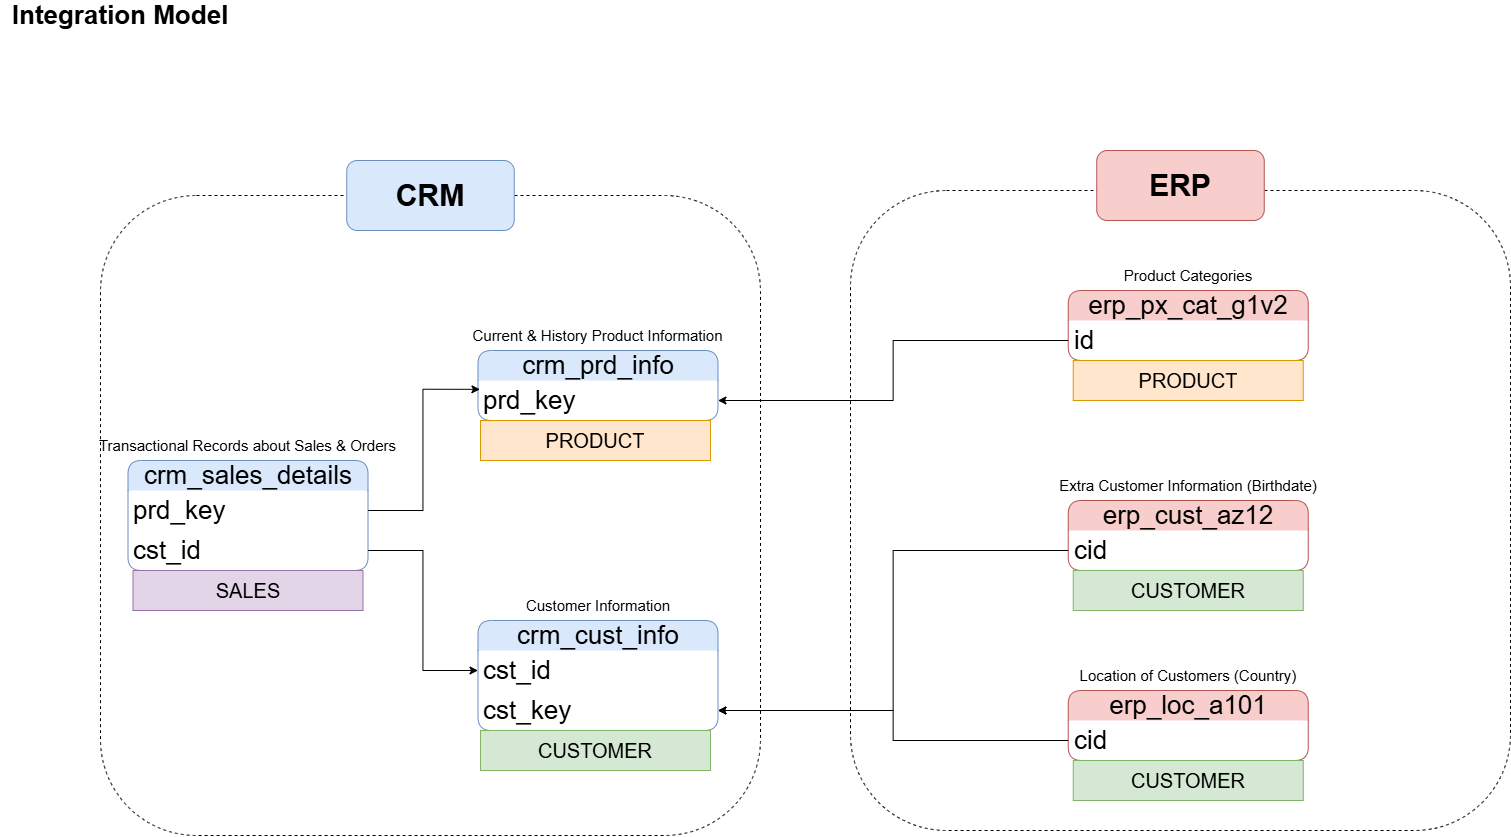

The diagram above was exported from draw.io. Its source (the exported page's mxGraphModel, read from the mxfile embedded in the PNG):
<mxGraphModel dx="1895" dy="2238" grid="1" gridSize="10" guides="1" tooltips="1" connect="1" arrows="1" fold="1" page="1" pageScale="1" pageWidth="1700" pageHeight="1100" math="0" shadow="0">
  <root>
    <mxCell id="0" />
    <mxCell id="1" parent="0" />
    <mxCell id="wUbeUgfiJaa5-Ibgseae-1" parent="1" style="text;html=1;whiteSpace=wrap;strokeColor=none;fillColor=none;align=center;verticalAlign=middle;rounded=0;fontSize=26;" value="&lt;b&gt;&lt;font&gt;Integration Model&lt;/font&gt;&lt;/b&gt;" vertex="1">
      <mxGeometry height="30" width="240" x="60" y="-1060" as="geometry" />
    </mxCell>
    <mxCell id="wUbeUgfiJaa5-Ibgseae-2" parent="1" style="swimlane;fontStyle=0;childLayout=stackLayout;horizontal=1;startSize=30;horizontalStack=0;resizeParent=1;resizeParentMax=0;resizeLast=0;collapsible=1;marginBottom=0;whiteSpace=wrap;html=1;rounded=1;swimlaneLine=0;fillColor=#dae8fc;strokeColor=#6c8ebf;fontSize=26;" value="crm_cust_info" vertex="1">
      <mxGeometry height="110" width="240" x="537.5" y="-440" as="geometry" />
    </mxCell>
    <mxCell id="wUbeUgfiJaa5-Ibgseae-3" parent="wUbeUgfiJaa5-Ibgseae-2" style="text;strokeColor=none;fillColor=none;align=left;verticalAlign=middle;spacingLeft=4;spacingRight=4;overflow=hidden;points=[[0,0.5],[1,0.5]];portConstraint=eastwest;rotatable=0;whiteSpace=wrap;html=1;fontSize=26;" value="cst_id" vertex="1">
      <mxGeometry height="40" width="240" y="30" as="geometry" />
    </mxCell>
    <mxCell id="wUbeUgfiJaa5-Ibgseae-21" parent="wUbeUgfiJaa5-Ibgseae-2" style="text;strokeColor=none;fillColor=none;align=left;verticalAlign=middle;spacingLeft=4;spacingRight=4;overflow=hidden;points=[[0,0.5],[1,0.5]];portConstraint=eastwest;rotatable=0;whiteSpace=wrap;html=1;fontSize=26;" value="cst_key" vertex="1">
      <mxGeometry height="40" width="240" y="70" as="geometry" />
    </mxCell>
    <mxCell id="wUbeUgfiJaa5-Ibgseae-6" parent="1" style="text;html=1;whiteSpace=wrap;strokeColor=none;fillColor=none;align=center;verticalAlign=middle;rounded=0;fontSize=15;" value="&lt;font&gt;Customer Information&lt;/font&gt;" vertex="1">
      <mxGeometry height="30" width="170" x="572.5" y="-470" as="geometry" />
    </mxCell>
    <mxCell id="wUbeUgfiJaa5-Ibgseae-7" parent="1" style="swimlane;fontStyle=0;childLayout=stackLayout;horizontal=1;startSize=30;horizontalStack=0;resizeParent=1;resizeParentMax=0;resizeLast=0;collapsible=1;marginBottom=0;whiteSpace=wrap;html=1;rounded=1;swimlaneLine=0;fillColor=#dae8fc;strokeColor=#6c8ebf;fontSize=26;" value="crm_prd_info" vertex="1">
      <mxGeometry height="70" width="240" x="537.5" y="-710" as="geometry" />
    </mxCell>
    <mxCell id="wUbeUgfiJaa5-Ibgseae-8" parent="wUbeUgfiJaa5-Ibgseae-7" style="text;strokeColor=none;fillColor=none;align=left;verticalAlign=middle;spacingLeft=4;spacingRight=4;overflow=hidden;points=[[0,0.5],[1,0.5]];portConstraint=eastwest;rotatable=0;whiteSpace=wrap;html=1;fontSize=26;" value="prd_key" vertex="1">
      <mxGeometry height="40" width="240" y="30" as="geometry" />
    </mxCell>
    <mxCell id="wUbeUgfiJaa5-Ibgseae-9" parent="1" style="text;html=1;whiteSpace=wrap;strokeColor=none;fillColor=none;align=center;verticalAlign=middle;rounded=0;fontSize=15;" value="&lt;span&gt;Current &amp;amp; History Product Information&lt;/span&gt;" vertex="1">
      <mxGeometry height="30" width="265" x="525" y="-740" as="geometry" />
    </mxCell>
    <mxCell id="wUbeUgfiJaa5-Ibgseae-10" parent="1" style="swimlane;fontStyle=0;childLayout=stackLayout;horizontal=1;startSize=30;horizontalStack=0;resizeParent=1;resizeParentMax=0;resizeLast=0;collapsible=1;marginBottom=0;whiteSpace=wrap;html=1;rounded=1;swimlaneLine=0;fillColor=#dae8fc;strokeColor=#6c8ebf;fontSize=26;" value="crm_sales_details" vertex="1">
      <mxGeometry height="110" width="240" x="187.5" y="-600" as="geometry" />
    </mxCell>
    <mxCell id="wUbeUgfiJaa5-Ibgseae-11" parent="wUbeUgfiJaa5-Ibgseae-10" style="text;strokeColor=none;fillColor=none;align=left;verticalAlign=middle;spacingLeft=4;spacingRight=4;overflow=hidden;points=[[0,0.5],[1,0.5]];portConstraint=eastwest;rotatable=0;whiteSpace=wrap;html=1;fontSize=26;" value="prd_key" vertex="1">
      <mxGeometry height="40" width="240" y="30" as="geometry" />
    </mxCell>
    <mxCell id="wUbeUgfiJaa5-Ibgseae-13" parent="wUbeUgfiJaa5-Ibgseae-10" style="text;strokeColor=none;fillColor=none;align=left;verticalAlign=middle;spacingLeft=4;spacingRight=4;overflow=hidden;points=[[0,0.5],[1,0.5]];portConstraint=eastwest;rotatable=0;whiteSpace=wrap;html=1;fontSize=26;" value="cst_id" vertex="1">
      <mxGeometry height="40" width="240" y="70" as="geometry" />
    </mxCell>
    <mxCell id="wUbeUgfiJaa5-Ibgseae-12" parent="1" style="text;html=1;whiteSpace=wrap;strokeColor=none;fillColor=none;align=center;verticalAlign=middle;rounded=0;fontSize=15;" value="&lt;font&gt;Transactional Records about Sales &amp;amp; Orders&lt;/font&gt;" vertex="1">
      <mxGeometry height="30" width="315" x="150" y="-630" as="geometry" />
    </mxCell>
    <mxCell id="wUbeUgfiJaa5-Ibgseae-15" edge="1" parent="1" source="wUbeUgfiJaa5-Ibgseae-11" style="edgeStyle=orthogonalEdgeStyle;rounded=0;orthogonalLoop=1;jettySize=auto;html=1;entryX=0.008;entryY=0.221;entryDx=0;entryDy=0;entryPerimeter=0;" target="wUbeUgfiJaa5-Ibgseae-8">
      <mxGeometry relative="1" as="geometry" />
    </mxCell>
    <mxCell id="wUbeUgfiJaa5-Ibgseae-17" edge="1" parent="1" source="wUbeUgfiJaa5-Ibgseae-13" style="edgeStyle=orthogonalEdgeStyle;rounded=0;orthogonalLoop=1;jettySize=auto;html=1;entryX=0;entryY=0.5;entryDx=0;entryDy=0;" target="wUbeUgfiJaa5-Ibgseae-3">
      <mxGeometry relative="1" as="geometry" />
    </mxCell>
    <mxCell id="wUbeUgfiJaa5-Ibgseae-18" parent="1" style="swimlane;fontStyle=0;childLayout=stackLayout;horizontal=1;startSize=30;horizontalStack=0;resizeParent=1;resizeParentMax=0;resizeLast=0;collapsible=1;marginBottom=0;whiteSpace=wrap;html=1;rounded=1;swimlaneLine=0;fillColor=#f8cecc;strokeColor=#b85450;fontSize=26;" value="erp_cust_az12" vertex="1">
      <mxGeometry height="70" width="240" x="1127.75" y="-560" as="geometry" />
    </mxCell>
    <mxCell id="wUbeUgfiJaa5-Ibgseae-19" parent="wUbeUgfiJaa5-Ibgseae-18" style="text;strokeColor=none;fillColor=none;align=left;verticalAlign=middle;spacingLeft=4;spacingRight=4;overflow=hidden;points=[[0,0.5],[1,0.5]];portConstraint=eastwest;rotatable=0;whiteSpace=wrap;html=1;fontSize=26;" value="cid" vertex="1">
      <mxGeometry height="40" width="240" y="30" as="geometry" />
    </mxCell>
    <mxCell id="wUbeUgfiJaa5-Ibgseae-20" parent="1" style="text;html=1;whiteSpace=wrap;strokeColor=none;fillColor=none;align=center;verticalAlign=middle;rounded=0;fontSize=15;" value="&lt;font&gt;Extra Customer Information (Birthdate)&lt;/font&gt;" vertex="1">
      <mxGeometry height="30" width="267.5" x="1114" y="-590" as="geometry" />
    </mxCell>
    <mxCell id="wUbeUgfiJaa5-Ibgseae-23" parent="1" style="swimlane;fontStyle=0;childLayout=stackLayout;horizontal=1;startSize=30;horizontalStack=0;resizeParent=1;resizeParentMax=0;resizeLast=0;collapsible=1;marginBottom=0;whiteSpace=wrap;html=1;rounded=1;swimlaneLine=0;fillColor=#f8cecc;strokeColor=#b85450;fontSize=26;" value="erp_loc_a101" vertex="1">
      <mxGeometry height="70" width="240" x="1127.75" y="-370" as="geometry" />
    </mxCell>
    <mxCell id="wUbeUgfiJaa5-Ibgseae-24" parent="wUbeUgfiJaa5-Ibgseae-23" style="text;strokeColor=none;fillColor=none;align=left;verticalAlign=middle;spacingLeft=4;spacingRight=4;overflow=hidden;points=[[0,0.5],[1,0.5]];portConstraint=eastwest;rotatable=0;whiteSpace=wrap;html=1;fontSize=26;" value="cid" vertex="1">
      <mxGeometry height="40" width="240" y="30" as="geometry" />
    </mxCell>
    <mxCell id="wUbeUgfiJaa5-Ibgseae-25" parent="1" style="text;html=1;whiteSpace=wrap;strokeColor=none;fillColor=none;align=center;verticalAlign=middle;rounded=0;fontSize=15;" value="&lt;font&gt;Location of Customers (Country)&lt;/font&gt;" vertex="1">
      <mxGeometry height="30" width="267.5" x="1114" y="-400" as="geometry" />
    </mxCell>
    <mxCell id="wUbeUgfiJaa5-Ibgseae-28" parent="1" style="swimlane;fontStyle=0;childLayout=stackLayout;horizontal=1;startSize=30;horizontalStack=0;resizeParent=1;resizeParentMax=0;resizeLast=0;collapsible=1;marginBottom=0;whiteSpace=wrap;html=1;rounded=1;swimlaneLine=0;fillColor=#f8cecc;strokeColor=#b85450;fontSize=26;" value="erp_px_cat_g1v2" vertex="1">
      <mxGeometry height="70" width="240" x="1127.75" y="-770" as="geometry" />
    </mxCell>
    <mxCell id="wUbeUgfiJaa5-Ibgseae-29" parent="wUbeUgfiJaa5-Ibgseae-28" style="text;strokeColor=none;fillColor=none;align=left;verticalAlign=middle;spacingLeft=4;spacingRight=4;overflow=hidden;points=[[0,0.5],[1,0.5]];portConstraint=eastwest;rotatable=0;whiteSpace=wrap;html=1;fontSize=26;" value="id" vertex="1">
      <mxGeometry height="40" width="240" y="30" as="geometry" />
    </mxCell>
    <mxCell id="wUbeUgfiJaa5-Ibgseae-30" parent="1" style="text;html=1;whiteSpace=wrap;strokeColor=none;fillColor=none;align=center;verticalAlign=middle;rounded=0;fontSize=15;" value="&lt;font&gt;Product Categories&lt;/font&gt;" vertex="1">
      <mxGeometry height="30" width="267.5" x="1114" y="-800" as="geometry" />
    </mxCell>
    <mxCell id="wUbeUgfiJaa5-Ibgseae-31" edge="1" parent="1" source="wUbeUgfiJaa5-Ibgseae-24" style="edgeStyle=orthogonalEdgeStyle;rounded=0;orthogonalLoop=1;jettySize=auto;html=1;entryX=1;entryY=0.5;entryDx=0;entryDy=0;" target="wUbeUgfiJaa5-Ibgseae-21">
      <mxGeometry relative="1" as="geometry" />
    </mxCell>
    <mxCell id="wUbeUgfiJaa5-Ibgseae-32" edge="1" parent="1" source="wUbeUgfiJaa5-Ibgseae-19" style="edgeStyle=orthogonalEdgeStyle;rounded=0;orthogonalLoop=1;jettySize=auto;html=1;entryX=1;entryY=0.5;entryDx=0;entryDy=0;" target="wUbeUgfiJaa5-Ibgseae-21">
      <mxGeometry relative="1" as="geometry" />
    </mxCell>
    <mxCell id="wUbeUgfiJaa5-Ibgseae-33" edge="1" parent="1" source="wUbeUgfiJaa5-Ibgseae-29" style="edgeStyle=orthogonalEdgeStyle;rounded=0;orthogonalLoop=1;jettySize=auto;html=1;entryX=1;entryY=0.5;entryDx=0;entryDy=0;" target="wUbeUgfiJaa5-Ibgseae-8">
      <mxGeometry relative="1" as="geometry" />
    </mxCell>
    <mxCell id="wUbeUgfiJaa5-Ibgseae-34" parent="1" style="rounded=1;whiteSpace=wrap;html=1;fillColor=none;dashed=1;" value="" vertex="1">
      <mxGeometry height="640" width="660" x="160" y="-865" as="geometry" />
    </mxCell>
    <mxCell id="wUbeUgfiJaa5-Ibgseae-35" parent="1" style="rounded=1;whiteSpace=wrap;html=1;fillColor=none;dashed=1;" value="" vertex="1">
      <mxGeometry height="640" width="660" x="910" y="-870" as="geometry" />
    </mxCell>
    <mxCell id="wUbeUgfiJaa5-Ibgseae-36" parent="1" style="rounded=1;whiteSpace=wrap;html=1;fillColor=#dae8fc;strokeColor=#6c8ebf;" value="&lt;font style=&quot;font-size: 30px;&quot;&gt;&lt;b&gt;CRM&lt;/b&gt;&lt;/font&gt;" vertex="1">
      <mxGeometry height="70" width="167.5" x="406.25" y="-900" as="geometry" />
    </mxCell>
    <mxCell id="wUbeUgfiJaa5-Ibgseae-37" parent="1" style="rounded=1;whiteSpace=wrap;html=1;fillColor=#f8cecc;strokeColor=#b85450;" value="&lt;font style=&quot;font-size: 30px;&quot;&gt;&lt;b&gt;ERP&lt;/b&gt;&lt;/font&gt;" vertex="1">
      <mxGeometry height="70" width="167.5" x="1156.25" y="-910" as="geometry" />
    </mxCell>
    <mxCell id="TLptTI0diVXfi6SPFaLl-1" parent="1" style="text;html=1;strokeColor=#d79b00;fillColor=#ffe6cc;align=center;verticalAlign=middle;whiteSpace=wrap;overflow=hidden;" value="&lt;font style=&quot;font-size: 20px;&quot;&gt;PRODUCT&lt;/font&gt;" vertex="1">
      <mxGeometry height="40" width="230" x="540" y="-640" as="geometry" />
    </mxCell>
    <mxCell id="TLptTI0diVXfi6SPFaLl-2" parent="1" style="text;html=1;strokeColor=#d79b00;fillColor=#ffe6cc;align=center;verticalAlign=middle;whiteSpace=wrap;overflow=hidden;" value="&lt;font style=&quot;font-size: 20px;&quot;&gt;PRODUCT&lt;/font&gt;" vertex="1">
      <mxGeometry height="40" width="230" x="1132.75" y="-700" as="geometry" />
    </mxCell>
    <mxCell id="TLptTI0diVXfi6SPFaLl-3" parent="1" style="text;html=1;strokeColor=#82b366;fillColor=#d5e8d4;align=center;verticalAlign=middle;whiteSpace=wrap;overflow=hidden;" value="&lt;font style=&quot;font-size: 20px;&quot;&gt;CUSTOMER&lt;/font&gt;" vertex="1">
      <mxGeometry height="40" width="230" x="540" y="-330" as="geometry" />
    </mxCell>
    <mxCell id="TLptTI0diVXfi6SPFaLl-4" parent="1" style="text;html=1;strokeColor=#82b366;fillColor=#d5e8d4;align=center;verticalAlign=middle;whiteSpace=wrap;overflow=hidden;" value="&lt;font style=&quot;font-size: 20px;&quot;&gt;CUSTOMER&lt;/font&gt;" vertex="1">
      <mxGeometry height="40" width="230" x="1132.75" y="-490" as="geometry" />
    </mxCell>
    <mxCell id="TLptTI0diVXfi6SPFaLl-5" parent="1" style="text;html=1;strokeColor=#82b366;fillColor=#d5e8d4;align=center;verticalAlign=middle;whiteSpace=wrap;overflow=hidden;" value="&lt;font style=&quot;font-size: 20px;&quot;&gt;CUSTOMER&lt;/font&gt;" vertex="1">
      <mxGeometry height="40" width="230" x="1132.75" y="-300" as="geometry" />
    </mxCell>
    <mxCell id="TLptTI0diVXfi6SPFaLl-6" parent="1" style="text;html=1;strokeColor=#9673a6;fillColor=#e1d5e7;align=center;verticalAlign=middle;whiteSpace=wrap;overflow=hidden;" value="&lt;font style=&quot;font-size: 20px;&quot;&gt;SALES&lt;/font&gt;" vertex="1">
      <mxGeometry height="40" width="230" x="192.5" y="-490" as="geometry" />
    </mxCell>
  </root>
</mxGraphModel>